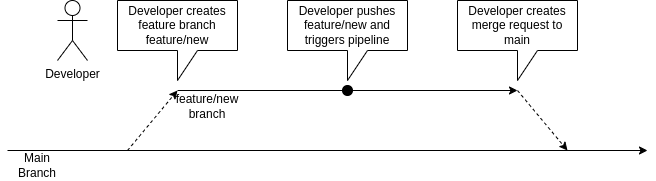

The diagram above was exported from draw.io. Its source (the exported page's mxGraphModel, read from the mxfile embedded in the PNG):
<mxGraphModel dx="1422" dy="1008" grid="1" gridSize="10" guides="1" tooltips="1" connect="1" arrows="1" fold="1" page="1" pageScale="1" pageWidth="1169" pageHeight="827" math="0" shadow="0">
  <root>
    <mxCell id="0" />
    <mxCell id="1" parent="0" />
    <mxCell id="vt3d-9UkdWtWXd_mFVa6-25" value="Developer" style="shape=umlActor;verticalLabelPosition=bottom;verticalAlign=top;html=1;outlineConnect=0;fontSize=12;" parent="1" vertex="1">
      <mxGeometry x="60" y="20" width="30" height="60" as="geometry" />
    </mxCell>
    <mxCell id="N-6tCiic3dp-_lxx5ptw-2" value="" style="endArrow=classic;html=1;rounded=0;" parent="1" edge="1">
      <mxGeometry width="50" height="50" relative="1" as="geometry">
        <mxPoint x="10" y="170" as="sourcePoint" />
        <mxPoint x="650" y="170" as="targetPoint" />
      </mxGeometry>
    </mxCell>
    <mxCell id="N-6tCiic3dp-_lxx5ptw-3" value="Main Branch" style="text;html=1;strokeColor=none;fillColor=none;align=center;verticalAlign=middle;whiteSpace=wrap;rounded=0;" parent="1" vertex="1">
      <mxGeometry x="10" y="170" width="60" height="30" as="geometry" />
    </mxCell>
    <mxCell id="N-6tCiic3dp-_lxx5ptw-4" value="" style="endArrow=classic;html=1;rounded=0;dashed=1;" parent="1" edge="1">
      <mxGeometry width="50" height="50" relative="1" as="geometry">
        <mxPoint x="130" y="170" as="sourcePoint" />
        <mxPoint x="180" y="110" as="targetPoint" />
      </mxGeometry>
    </mxCell>
    <mxCell id="N-6tCiic3dp-_lxx5ptw-5" value="Developer creates feature branch feature/new" style="shape=callout;whiteSpace=wrap;html=1;perimeter=calloutPerimeter;" parent="1" vertex="1">
      <mxGeometry x="120" y="20" width="120" height="80" as="geometry" />
    </mxCell>
    <mxCell id="N-6tCiic3dp-_lxx5ptw-6" value="" style="endArrow=classic;html=1;rounded=0;startArrow=none;" parent="1" source="N-6tCiic3dp-_lxx5ptw-7" edge="1">
      <mxGeometry width="50" height="50" relative="1" as="geometry">
        <mxPoint x="180" y="110" as="sourcePoint" />
        <mxPoint x="520" y="110" as="targetPoint" />
      </mxGeometry>
    </mxCell>
    <mxCell id="N-6tCiic3dp-_lxx5ptw-7" value="" style="ellipse;whiteSpace=wrap;html=1;aspect=fixed;fillColor=#000000;" parent="1" vertex="1">
      <mxGeometry x="345" y="105" width="10" height="10" as="geometry" />
    </mxCell>
    <mxCell id="N-6tCiic3dp-_lxx5ptw-9" value="" style="endArrow=none;html=1;rounded=0;" parent="1" target="N-6tCiic3dp-_lxx5ptw-7" edge="1">
      <mxGeometry width="50" height="50" relative="1" as="geometry">
        <mxPoint x="180" y="110" as="sourcePoint" />
        <mxPoint x="450" y="110" as="targetPoint" />
      </mxGeometry>
    </mxCell>
    <mxCell id="N-6tCiic3dp-_lxx5ptw-11" value="Developer pushes feature/new and triggers pipeline" style="shape=callout;whiteSpace=wrap;html=1;perimeter=calloutPerimeter;" parent="1" vertex="1">
      <mxGeometry x="290" y="20" width="120" height="80" as="geometry" />
    </mxCell>
    <mxCell id="N-6tCiic3dp-_lxx5ptw-12" value="feature/new branch" style="text;html=1;strokeColor=none;fillColor=none;align=center;verticalAlign=middle;whiteSpace=wrap;rounded=0;" parent="1" vertex="1">
      <mxGeometry x="180" y="111" width="60" height="30" as="geometry" />
    </mxCell>
    <mxCell id="N-6tCiic3dp-_lxx5ptw-13" value="" style="endArrow=classic;html=1;rounded=0;dashed=1;" parent="1" edge="1">
      <mxGeometry width="50" height="50" relative="1" as="geometry">
        <mxPoint x="520" y="110" as="sourcePoint" />
        <mxPoint x="570" y="170" as="targetPoint" />
      </mxGeometry>
    </mxCell>
    <mxCell id="N-6tCiic3dp-_lxx5ptw-14" value="Developer creates merge request to main" style="shape=callout;whiteSpace=wrap;html=1;perimeter=calloutPerimeter;" parent="1" vertex="1">
      <mxGeometry x="460" y="20" width="120" height="80" as="geometry" />
    </mxCell>
  </root>
</mxGraphModel>